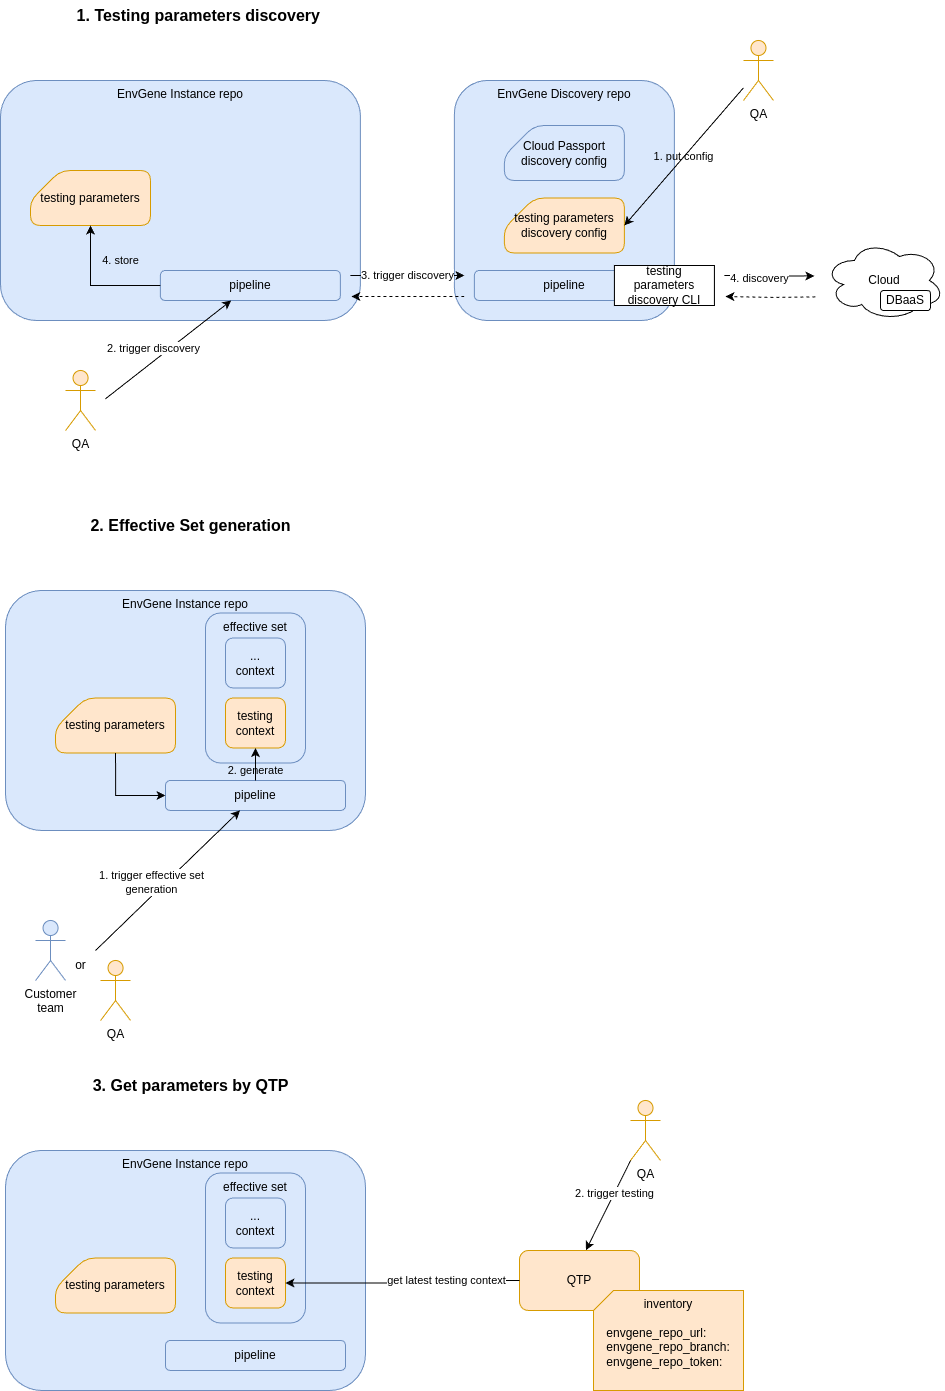

The diagram above was exported from draw.io. Its source (the exported page's mxGraphModel, read from the mxfile embedded in the PNG):
<mxGraphModel dx="954" dy="1758" grid="1" gridSize="10" guides="1" tooltips="1" connect="1" arrows="1" fold="1" page="1" pageScale="1" pageWidth="850" pageHeight="1100" math="0" shadow="0">
  <root>
    <mxCell id="XtCXLX9mUpHzt5oV0klk-0" />
    <mxCell id="XtCXLX9mUpHzt5oV0klk-1" parent="XtCXLX9mUpHzt5oV0klk-0" />
    <mxCell id="MhywI3dxlvMo4MtdUMID-1" value="EnvGene Instance repo" style="rounded=1;whiteSpace=wrap;html=1;verticalAlign=top;fillColor=#dae8fc;strokeColor=#6c8ebf;" parent="XtCXLX9mUpHzt5oV0klk-1" vertex="1">
      <mxGeometry x="780" y="60" width="359.91" height="240" as="geometry" />
    </mxCell>
    <mxCell id="MhywI3dxlvMo4MtdUMID-11" value="pipeline " style="rounded=1;whiteSpace=wrap;html=1;fillColor=#dae8fc;strokeColor=#6c8ebf;" parent="XtCXLX9mUpHzt5oV0klk-1" vertex="1">
      <mxGeometry x="939.91" y="250" width="180" height="30" as="geometry" />
    </mxCell>
    <mxCell id="MhywI3dxlvMo4MtdUMID-31" value="EnvGene Discovery repo" style="rounded=1;whiteSpace=wrap;html=1;verticalAlign=top;fillColor=#dae8fc;strokeColor=#6c8ebf;" parent="XtCXLX9mUpHzt5oV0klk-1" vertex="1">
      <mxGeometry x="1233.91" y="60" width="220" height="240" as="geometry" />
    </mxCell>
    <mxCell id="MhywI3dxlvMo4MtdUMID-60" value="2. trigger discovery" style="rounded=0;orthogonalLoop=1;jettySize=auto;html=1;" parent="XtCXLX9mUpHzt5oV0klk-1" target="MhywI3dxlvMo4MtdUMID-11" edge="1">
      <mxGeometry x="-0.1313" y="10" relative="1" as="geometry">
        <mxPoint as="offset" />
        <mxPoint x="885" y="378.2746544931524" as="sourcePoint" />
      </mxGeometry>
    </mxCell>
    <mxCell id="MhywI3dxlvMo4MtdUMID-48" value="Cloud" style="ellipse;shape=cloud;whiteSpace=wrap;html=1;" parent="XtCXLX9mUpHzt5oV0klk-1" vertex="1">
      <mxGeometry x="1603.91" y="220" width="120" height="80" as="geometry" />
    </mxCell>
    <mxCell id="MhywI3dxlvMo4MtdUMID-49" value="&lt;div&gt;Cloud Passport discovery config&lt;/div&gt;" style="rounded=1;whiteSpace=wrap;html=1;fillColor=#dae8fc;strokeColor=#6c8ebf;shape=card;" parent="XtCXLX9mUpHzt5oV0klk-1" vertex="1">
      <mxGeometry x="1283.91" y="105" width="120" height="55" as="geometry" />
    </mxCell>
    <mxCell id="MhywI3dxlvMo4MtdUMID-50" value="&lt;div&gt;testing parameters discovery config&lt;/div&gt;" style="rounded=1;whiteSpace=wrap;html=1;fillColor=#ffe6cc;strokeColor=#d79b00;shape=card;" parent="XtCXLX9mUpHzt5oV0klk-1" vertex="1">
      <mxGeometry x="1283.91" y="177.5" width="120" height="55" as="geometry" />
    </mxCell>
    <mxCell id="MhywI3dxlvMo4MtdUMID-51" value="pipeline " style="rounded=1;whiteSpace=wrap;html=1;fillColor=#dae8fc;strokeColor=#6c8ebf;" parent="XtCXLX9mUpHzt5oV0klk-1" vertex="1">
      <mxGeometry x="1253.91" y="250" width="180" height="30" as="geometry" />
    </mxCell>
    <mxCell id="MhywI3dxlvMo4MtdUMID-53" style="edgeStyle=orthogonalEdgeStyle;rounded=0;orthogonalLoop=1;jettySize=auto;html=1;" parent="XtCXLX9mUpHzt5oV0klk-1" edge="1">
      <mxGeometry relative="1" as="geometry">
        <mxPoint x="1593.91" y="255.4210526315792" as="targetPoint" />
        <mxPoint x="1503.91" y="255" as="sourcePoint" />
      </mxGeometry>
    </mxCell>
    <mxCell id="MhywI3dxlvMo4MtdUMID-57" value="4. discovery" style="edgeLabel;html=1;align=center;verticalAlign=middle;resizable=0;points=[];" parent="MhywI3dxlvMo4MtdUMID-53" vertex="1" connectable="0">
      <mxGeometry x="-0.2497" y="-2" relative="1" as="geometry">
        <mxPoint x="1" as="offset" />
      </mxGeometry>
    </mxCell>
    <mxCell id="MhywI3dxlvMo4MtdUMID-52" value="testing parameters discovery CLI" style="rounded=0;whiteSpace=wrap;html=1;" parent="XtCXLX9mUpHzt5oV0klk-1" vertex="1">
      <mxGeometry x="1393.91" y="245" width="100" height="40" as="geometry" />
    </mxCell>
    <mxCell id="MhywI3dxlvMo4MtdUMID-54" style="edgeStyle=orthogonalEdgeStyle;rounded=0;orthogonalLoop=1;jettySize=auto;html=1;dashed=1;" parent="XtCXLX9mUpHzt5oV0klk-1" edge="1">
      <mxGeometry relative="1" as="geometry">
        <mxPoint x="1504.91" y="276" as="targetPoint" />
        <mxPoint x="1594.91" y="276.4210526315792" as="sourcePoint" />
      </mxGeometry>
    </mxCell>
    <mxCell id="MhywI3dxlvMo4MtdUMID-55" value="3. trigger discovery" style="edgeStyle=orthogonalEdgeStyle;rounded=0;orthogonalLoop=1;jettySize=auto;html=1;" parent="XtCXLX9mUpHzt5oV0klk-1" edge="1">
      <mxGeometry relative="1" as="geometry">
        <mxPoint x="1243.91" y="255" as="targetPoint" />
        <mxPoint x="1129.91" y="255" as="sourcePoint" />
        <Array as="points">
          <mxPoint x="1143.91" y="255" />
          <mxPoint x="1143.91" y="255" />
        </Array>
      </mxGeometry>
    </mxCell>
    <mxCell id="MhywI3dxlvMo4MtdUMID-56" style="edgeStyle=orthogonalEdgeStyle;rounded=0;orthogonalLoop=1;jettySize=auto;html=1;dashed=1;" parent="XtCXLX9mUpHzt5oV0klk-1" edge="1">
      <mxGeometry relative="1" as="geometry">
        <mxPoint x="1130.91" y="276" as="targetPoint" />
        <mxPoint x="1243.91" y="276" as="sourcePoint" />
      </mxGeometry>
    </mxCell>
    <mxCell id="MhywI3dxlvMo4MtdUMID-66" value="DBaaS" style="rounded=1;whiteSpace=wrap;html=1;" parent="XtCXLX9mUpHzt5oV0klk-1" vertex="1">
      <mxGeometry x="1660" y="270" width="50" height="20" as="geometry" />
    </mxCell>
    <mxCell id="MhywI3dxlvMo4MtdUMID-68" value="&lt;div&gt;testing parameters&lt;/div&gt;" style="rounded=1;whiteSpace=wrap;html=1;fillColor=#ffe6cc;strokeColor=#d79b00;shape=card;" parent="XtCXLX9mUpHzt5oV0klk-1" vertex="1">
      <mxGeometry x="810" y="150" width="120" height="55" as="geometry" />
    </mxCell>
    <mxCell id="MhywI3dxlvMo4MtdUMID-69" value="4. store" style="edgeStyle=orthogonalEdgeStyle;rounded=0;orthogonalLoop=1;jettySize=auto;html=1;exitX=0;exitY=0.5;exitDx=0;exitDy=0;entryX=0.5;entryY=1;entryDx=0;entryDy=0;entryPerimeter=0;labelBackgroundColor=none;" parent="XtCXLX9mUpHzt5oV0klk-1" source="MhywI3dxlvMo4MtdUMID-11" target="MhywI3dxlvMo4MtdUMID-68" edge="1">
      <mxGeometry x="-0.3856" y="-25" relative="1" as="geometry">
        <mxPoint as="offset" />
      </mxGeometry>
    </mxCell>
    <mxCell id="MhywI3dxlvMo4MtdUMID-71" value="&lt;b&gt;&lt;font style=&quot;font-size: 16px;&quot;&gt;1. Testing parameters discovery&amp;nbsp;&lt;/font&gt;&lt;/b&gt;" style="text;html=1;align=center;verticalAlign=middle;resizable=0;points=[];autosize=1;strokeColor=none;fillColor=none;" parent="XtCXLX9mUpHzt5oV0klk-1" vertex="1">
      <mxGeometry x="845" y="-20" width="270" height="30" as="geometry" />
    </mxCell>
    <mxCell id="MhywI3dxlvMo4MtdUMID-72" value="EnvGene Instance repo" style="rounded=1;whiteSpace=wrap;html=1;verticalAlign=top;fillColor=#dae8fc;strokeColor=#6c8ebf;" parent="XtCXLX9mUpHzt5oV0klk-1" vertex="1">
      <mxGeometry x="785.05" y="570" width="359.91" height="240" as="geometry" />
    </mxCell>
    <mxCell id="MhywI3dxlvMo4MtdUMID-73" value="pipeline " style="rounded=1;whiteSpace=wrap;html=1;fillColor=#dae8fc;strokeColor=#6c8ebf;" parent="XtCXLX9mUpHzt5oV0klk-1" vertex="1">
      <mxGeometry x="944.9599999999999" y="760" width="180" height="30" as="geometry" />
    </mxCell>
    <mxCell id="MhywI3dxlvMo4MtdUMID-74" value="effective set" style="rounded=1;whiteSpace=wrap;html=1;fillColor=#dae8fc;strokeColor=#6c8ebf;verticalAlign=top;" parent="XtCXLX9mUpHzt5oV0klk-1" vertex="1">
      <mxGeometry x="984.9599999999999" y="592.5" width="100" height="150" as="geometry" />
    </mxCell>
    <mxCell id="MhywI3dxlvMo4MtdUMID-75" value="testing context" style="rounded=1;whiteSpace=wrap;html=1;fillColor=#ffe6cc;strokeColor=#d79b00;" parent="XtCXLX9mUpHzt5oV0klk-1" vertex="1">
      <mxGeometry x="1004.96" y="677.5" width="60" height="50" as="geometry" />
    </mxCell>
    <mxCell id="MhywI3dxlvMo4MtdUMID-76" value="&lt;div&gt;...&lt;/div&gt;&lt;div&gt;context&lt;/div&gt;" style="rounded=1;whiteSpace=wrap;html=1;fillColor=#dae8fc;strokeColor=#6c8ebf;" parent="XtCXLX9mUpHzt5oV0klk-1" vertex="1">
      <mxGeometry x="1004.96" y="617.5" width="60" height="50" as="geometry" />
    </mxCell>
    <mxCell id="MhywI3dxlvMo4MtdUMID-78" value="1. trigger effective set&lt;div&gt;generation&lt;/div&gt;" style="rounded=0;orthogonalLoop=1;jettySize=auto;html=1;" parent="XtCXLX9mUpHzt5oV0klk-1" target="MhywI3dxlvMo4MtdUMID-73" edge="1">
      <mxGeometry x="-0.1313" y="10" relative="1" as="geometry">
        <mxPoint as="offset" />
        <mxPoint x="875.05" y="930" as="sourcePoint" />
      </mxGeometry>
    </mxCell>
    <mxCell id="MhywI3dxlvMo4MtdUMID-79" value="&lt;div&gt;Customer&lt;/div&gt;&lt;div&gt;team&lt;/div&gt;" style="shape=umlActor;verticalLabelPosition=bottom;verticalAlign=top;html=1;outlineConnect=0;fillColor=#dae8fc;strokeColor=#6c8ebf;" parent="XtCXLX9mUpHzt5oV0klk-1" vertex="1">
      <mxGeometry x="815.0500000000001" y="900" width="30" height="60" as="geometry" />
    </mxCell>
    <mxCell id="MhywI3dxlvMo4MtdUMID-95" value="&lt;span&gt;2. generate&lt;/span&gt;" style="edgeStyle=orthogonalEdgeStyle;rounded=0;orthogonalLoop=1;jettySize=auto;html=1;exitX=0.5;exitY=0;exitDx=0;exitDy=0;labelBackgroundColor=none;" parent="XtCXLX9mUpHzt5oV0klk-1" source="MhywI3dxlvMo4MtdUMID-73" target="MhywI3dxlvMo4MtdUMID-75" edge="1">
      <mxGeometry x="-0.5786" relative="1" as="geometry">
        <mxPoint as="offset" />
      </mxGeometry>
    </mxCell>
    <mxCell id="MhywI3dxlvMo4MtdUMID-97" value="&lt;div&gt;testing parameters&lt;/div&gt;" style="rounded=1;whiteSpace=wrap;html=1;fillColor=#ffe6cc;strokeColor=#d79b00;shape=card;" parent="XtCXLX9mUpHzt5oV0klk-1" vertex="1">
      <mxGeometry x="835.05" y="677.5" width="120" height="55" as="geometry" />
    </mxCell>
    <mxCell id="MhywI3dxlvMo4MtdUMID-98" value="" style="edgeStyle=orthogonalEdgeStyle;rounded=0;orthogonalLoop=1;jettySize=auto;html=1;exitX=0.5;exitY=1;exitDx=0;exitDy=0;entryX=0;entryY=0.5;entryDx=0;entryDy=0;exitPerimeter=0;" parent="XtCXLX9mUpHzt5oV0klk-1" source="MhywI3dxlvMo4MtdUMID-97" target="MhywI3dxlvMo4MtdUMID-73" edge="1">
      <mxGeometry relative="1" as="geometry" />
    </mxCell>
    <mxCell id="MhywI3dxlvMo4MtdUMID-99" value="&lt;font style=&quot;font-size: 16px;&quot;&gt;&lt;b&gt;2. Effective Set generation&lt;/b&gt;&lt;/font&gt;" style="text;html=1;align=center;verticalAlign=middle;resizable=0;points=[];autosize=1;strokeColor=none;fillColor=none;" parent="XtCXLX9mUpHzt5oV0klk-1" vertex="1">
      <mxGeometry x="860.05" y="490" width="220" height="30" as="geometry" />
    </mxCell>
    <mxCell id="MhywI3dxlvMo4MtdUMID-101" value="EnvGene Instance repo" style="rounded=1;whiteSpace=wrap;html=1;verticalAlign=top;fillColor=#dae8fc;strokeColor=#6c8ebf;" parent="XtCXLX9mUpHzt5oV0klk-1" vertex="1">
      <mxGeometry x="785.05" y="1130" width="359.91" height="240" as="geometry" />
    </mxCell>
    <mxCell id="MhywI3dxlvMo4MtdUMID-102" value="pipeline " style="rounded=1;whiteSpace=wrap;html=1;fillColor=#dae8fc;strokeColor=#6c8ebf;" parent="XtCXLX9mUpHzt5oV0klk-1" vertex="1">
      <mxGeometry x="944.9599999999999" y="1320" width="180" height="30" as="geometry" />
    </mxCell>
    <mxCell id="MhywI3dxlvMo4MtdUMID-103" value="effective set" style="rounded=1;whiteSpace=wrap;html=1;fillColor=#dae8fc;strokeColor=#6c8ebf;verticalAlign=top;" parent="XtCXLX9mUpHzt5oV0klk-1" vertex="1">
      <mxGeometry x="984.9599999999999" y="1152.5" width="100" height="150" as="geometry" />
    </mxCell>
    <mxCell id="MhywI3dxlvMo4MtdUMID-104" value="testing context" style="rounded=1;whiteSpace=wrap;html=1;fillColor=#ffe6cc;strokeColor=#d79b00;" parent="XtCXLX9mUpHzt5oV0klk-1" vertex="1">
      <mxGeometry x="1004.96" y="1237.5" width="60" height="50" as="geometry" />
    </mxCell>
    <mxCell id="MhywI3dxlvMo4MtdUMID-105" value="&lt;div&gt;...&lt;/div&gt;&lt;div&gt;context&lt;/div&gt;" style="rounded=1;whiteSpace=wrap;html=1;fillColor=#dae8fc;strokeColor=#6c8ebf;" parent="XtCXLX9mUpHzt5oV0klk-1" vertex="1">
      <mxGeometry x="1004.96" y="1177.5" width="60" height="50" as="geometry" />
    </mxCell>
    <mxCell id="MhywI3dxlvMo4MtdUMID-119" value="QTP" style="rounded=1;whiteSpace=wrap;html=1;fillColor=#ffe6cc;strokeColor=#d79b00;" parent="XtCXLX9mUpHzt5oV0klk-1" vertex="1">
      <mxGeometry x="1298.9599999999998" y="1230" width="120" height="60" as="geometry" />
    </mxCell>
    <mxCell id="MhywI3dxlvMo4MtdUMID-120" value="&lt;div&gt;inventory&lt;/div&gt;&lt;div align=&quot;left&quot;&gt;&lt;br&gt;&lt;/div&gt;&lt;div align=&quot;left&quot;&gt;envgene_repo_url:&lt;/div&gt;&lt;div align=&quot;left&quot;&gt;&lt;div align=&quot;left&quot;&gt;envgene_repo_branch:&lt;/div&gt;&lt;/div&gt;&lt;div align=&quot;left&quot;&gt;envgene_repo_token:&lt;/div&gt;" style="shape=card;whiteSpace=wrap;html=1;fillColor=#ffe6cc;strokeColor=#d79b00;verticalAlign=top;size=20;" parent="XtCXLX9mUpHzt5oV0klk-1" vertex="1">
      <mxGeometry x="1372.96" y="1270" width="150" height="100" as="geometry" />
    </mxCell>
    <mxCell id="MhywI3dxlvMo4MtdUMID-121" value="get latest testing context" style="edgeStyle=orthogonalEdgeStyle;rounded=0;orthogonalLoop=1;jettySize=auto;html=1;exitX=0;exitY=0.5;exitDx=0;exitDy=0;entryX=1;entryY=0.5;entryDx=0;entryDy=0;" parent="XtCXLX9mUpHzt5oV0klk-1" source="MhywI3dxlvMo4MtdUMID-119" target="MhywI3dxlvMo4MtdUMID-104" edge="1">
      <mxGeometry x="-0.3793" relative="1" as="geometry">
        <Array as="points">
          <mxPoint x="1195" y="1260" />
          <mxPoint x="1195" y="1263" />
        </Array>
        <mxPoint as="offset" />
        <mxPoint x="1105.05" y="1270" as="targetPoint" />
      </mxGeometry>
    </mxCell>
    <mxCell id="MhywI3dxlvMo4MtdUMID-122" value="QA" style="shape=umlActor;verticalLabelPosition=bottom;verticalAlign=top;html=1;outlineConnect=0;fillColor=#ffe6cc;strokeColor=#d79b00;" parent="XtCXLX9mUpHzt5oV0klk-1" vertex="1">
      <mxGeometry x="1409.9999999999998" y="1080" width="30" height="60" as="geometry" />
    </mxCell>
    <mxCell id="MhywI3dxlvMo4MtdUMID-123" value="2. trigger testing" style="rounded=0;orthogonalLoop=1;jettySize=auto;html=1;entryX=0.554;entryY=-0.004;entryDx=0;entryDy=0;entryPerimeter=0;" parent="XtCXLX9mUpHzt5oV0klk-1" source="MhywI3dxlvMo4MtdUMID-122" target="MhywI3dxlvMo4MtdUMID-119" edge="1">
      <mxGeometry x="-0.2668" relative="1" as="geometry">
        <mxPoint as="offset" />
      </mxGeometry>
    </mxCell>
    <mxCell id="MhywI3dxlvMo4MtdUMID-126" value="&lt;div&gt;testing parameters&lt;/div&gt;" style="rounded=1;whiteSpace=wrap;html=1;fillColor=#ffe6cc;strokeColor=#d79b00;shape=card;" parent="XtCXLX9mUpHzt5oV0klk-1" vertex="1">
      <mxGeometry x="835.05" y="1237.5" width="120" height="55" as="geometry" />
    </mxCell>
    <mxCell id="MhywI3dxlvMo4MtdUMID-128" value="&lt;b&gt;&lt;font style=&quot;font-size: 16px;&quot;&gt;3. Get parameters by QTP&lt;/font&gt;&lt;/b&gt;" style="text;html=1;align=center;verticalAlign=middle;resizable=0;points=[];autosize=1;strokeColor=none;fillColor=none;" parent="XtCXLX9mUpHzt5oV0klk-1" vertex="1">
      <mxGeometry x="860.05" y="1050" width="220" height="30" as="geometry" />
    </mxCell>
    <mxCell id="MhywI3dxlvMo4MtdUMID-129" value="QA" style="shape=umlActor;verticalLabelPosition=bottom;verticalAlign=top;html=1;outlineConnect=0;fillColor=#ffe6cc;strokeColor=#d79b00;" parent="XtCXLX9mUpHzt5oV0klk-1" vertex="1">
      <mxGeometry x="880.0499999999997" y="940" width="30" height="60" as="geometry" />
    </mxCell>
    <mxCell id="MhywI3dxlvMo4MtdUMID-131" value="or" style="text;html=1;align=center;verticalAlign=middle;resizable=0;points=[];autosize=1;strokeColor=none;fillColor=none;" parent="XtCXLX9mUpHzt5oV0klk-1" vertex="1">
      <mxGeometry x="845.05" y="930" width="30" height="30" as="geometry" />
    </mxCell>
    <mxCell id="MhywI3dxlvMo4MtdUMID-133" value="QA" style="shape=umlActor;verticalLabelPosition=bottom;verticalAlign=top;html=1;outlineConnect=0;fillColor=#ffe6cc;strokeColor=#d79b00;" parent="XtCXLX9mUpHzt5oV0klk-1" vertex="1">
      <mxGeometry x="1522.9599999999998" y="20" width="30" height="60" as="geometry" />
    </mxCell>
    <mxCell id="MhywI3dxlvMo4MtdUMID-134" value="1. put config" style="rounded=0;orthogonalLoop=1;jettySize=auto;html=1;entryX=1;entryY=0.5;entryDx=0;entryDy=0;entryPerimeter=0;labelBackgroundColor=none;" parent="XtCXLX9mUpHzt5oV0klk-1" source="MhywI3dxlvMo4MtdUMID-133" target="MhywI3dxlvMo4MtdUMID-50" edge="1">
      <mxGeometry relative="1" as="geometry" />
    </mxCell>
    <mxCell id="Sr7Ms9UVZlGtr37_XHX3-0" value="QA" style="shape=umlActor;verticalLabelPosition=bottom;verticalAlign=top;html=1;outlineConnect=0;fillColor=#ffe6cc;strokeColor=#d79b00;" parent="XtCXLX9mUpHzt5oV0klk-1" vertex="1">
      <mxGeometry x="845.0499999999997" y="350" width="30" height="60" as="geometry" />
    </mxCell>
  </root>
</mxGraphModel>